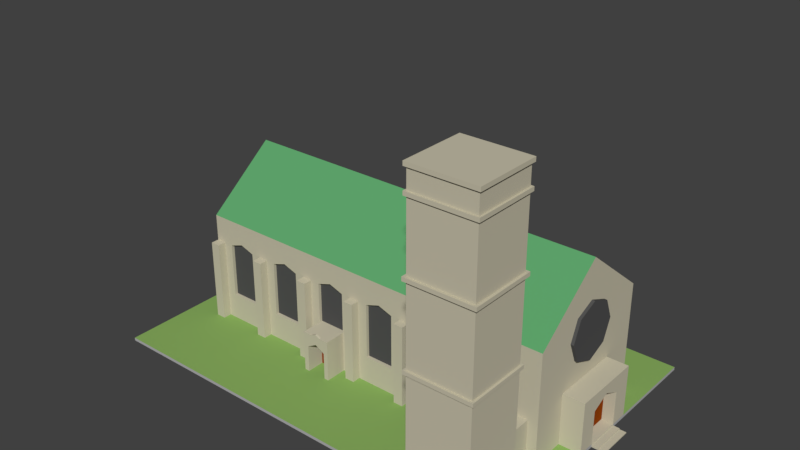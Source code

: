 # Source: church.blend  (saved by Blender 2.78.0; exported with 4.5.12 LTS)
import bpy
from mathutils import Matrix  # noqa: F401  (used for matrix-valued properties, if any)

bpy.ops.wm.read_factory_settings(use_empty=True)
scene = bpy.context.scene
scene.name = 'Scene'

# ---- collections
col_collection_1 = bpy.data.collections.new('Collection 1'); scene.collection.children.link(col_collection_1)

# ---- materials (node trees are filled in below, after node groups)
mat_churchwindows = bpy.data.materials.new('ChurchWindows')
mat_churchwindows.alpha_threshold = 0.0
mat_churchwindows.use_transparent_shadow = False
mat_churchwindows.diffuse_color = (0.08533, 0.08533, 0.08533, 1.0)
mat_churchwindows.roughness = 0.5
mat_churchsidewalk = bpy.data.materials.new('ChurchSIdewalk')
mat_churchsidewalk.alpha_threshold = 0.0
mat_churchsidewalk.use_transparent_shadow = False
mat_churchsidewalk.diffuse_color = (0.4433, 0.4433, 0.4433, 1.0)
mat_churchsidewalk.roughness = 0.5
mat_churchgrass = bpy.data.materials.new('ChurchGrass')
mat_churchgrass.alpha_threshold = 0.0
mat_churchgrass.use_transparent_shadow = False
mat_churchgrass.diffuse_color = (0.258, 0.4385, 0.1185, 1.0)
mat_churchgrass.roughness = 0.5
mat_material = bpy.data.materials.new('Material')
mat_material.alpha_threshold = 0.0
mat_material.use_transparent_shadow = False
mat_material.roughness = 0.5
mat_material.line_color = (0.0, 0.0, 0.0, 1.0)
mat_church = bpy.data.materials.new('Church')
mat_church.alpha_threshold = 0.0
mat_church.use_transparent_shadow = False
mat_church.diffuse_color = (0.576, 0.5354, 0.4048, 1.0)
mat_church.roughness = 0.5
mat_churchroof = bpy.data.materials.new('ChurchRoof')
mat_churchroof.alpha_threshold = 0.0
mat_churchroof.use_transparent_shadow = False
mat_churchroof.diffuse_color = (0.1189, 0.3931, 0.1562, 1.0)
mat_churchroof.roughness = 0.5
mat_churchdoor = bpy.data.materials.new('ChurchDoor')
mat_churchdoor.alpha_threshold = 0.0
mat_churchdoor.use_transparent_shadow = False
mat_churchdoor.diffuse_color = (0.2703, 0.04968, 0.003625, 1.0)
mat_churchdoor.roughness = 0.5

# ---- material node trees

# ---- world
world_world = bpy.data.worlds.new('World'); scene.world = world_world
world_world.color = (0.05088, 0.05088, 0.05088)
world_world.use_sun_shadow = False
world_world.sun_shadow_jitter_overblur = 0.0
world_world.cycles.sampling_method = 'MANUAL'

# ---- meshes
me_cylinder = bpy.data.meshes.new('Cylinder')
me_cylinder.from_pydata([(-0.6624, 3.335, -1.0), (-0.6624, 3.335, -0.647), (-0.1114, 3.107, -1.0), (-0.1114, 3.107, -0.647), (0.1169, 2.556, -1.0), (0.1169, 2.556, -0.647), (-0.1114, 2.005, -1.0), (-0.1114, 2.005, -0.647), (-0.6624, 1.776, -1.0), (-0.6624, 1.776, -0.647), (-1.213, 2.005, -1.0), (-1.213, 2.005, -0.647), (-1.442, 2.556, -1.0), (-1.442, 2.556, -0.647), (-1.213, 3.107, -1.0), (-1.213, 3.107, -0.647), (2.018, -1.768, -48.05), (1.938, -1.768, -48.05), (2.018, 6.081, -48.05), (1.938, 6.081, -48.05), (2.018, -1.768, 1.504), (1.938, -1.768, 1.504), (2.018, 6.081, 1.504), (1.938, 6.081, 1.504), (1.938, 4.466, -1.0), (1.938, 0.6453, -1.0), (1.938, 0.6453, -44.59), (1.938, 4.466, -44.59), (-1.0, 4.466, -1.0), (-1.0, 0.6453, -1.0), (-1.0, 0.6453, -44.59), (-1.0, 4.466, -44.59), (-2.509, 2.556, -1.0), (-2.509, 2.556, -44.59), (1.938, 4.466, -6.588), (1.938, 0.6453, -2.118), (1.938, 0.6453, -7.706), (1.938, 0.6453, -16.65), (1.938, 0.6453, -17.76), (1.938, 0.6453, -23.35), (1.938, 0.6453, -24.47), (1.938, 0.6453, -25.59), (1.938, 0.6453, -28.94), (1.938, 0.6453, -30.06), (1.938, 0.6453, -31.18), (1.938, 0.6453, -35.65), (1.938, 0.6453, -36.76), (1.938, 0.6453, -37.88), (1.938, 0.6453, -43.47), (-1.0, 0.6453, -6.588), (-1.0, 0.6453, -18.88), (-1.0, 0.6453, -20.0), (-1.0, 0.6453, -32.29), (-0.2745, 0.6453, -44.59), (-0.2745, 0.6453, -12.18), (-0.2745, 0.6453, -15.53), (-0.2745, 0.6453, -16.65), (-0.2745, 0.6453, -17.76), (-0.2745, 0.6453, -18.88), (-0.3629, 0.6453, -20.0), (-0.2745, 0.6453, -22.24), (-0.2745, 0.6453, -23.35), (-0.2745, 0.6453, -24.47), (-0.2745, 0.6453, -25.59), (-0.2745, 0.6453, -28.94), (-0.2745, 0.6453, -30.06), (-0.2745, 0.6453, -31.18), (-0.2745, 0.6453, -32.29), (-0.2745, 0.6453, -35.65), (-0.2745, 0.6453, -36.76), (-0.2745, 0.6453, -37.88), (-0.2745, 0.6453, -39.0), (-0.2745, 0.6453, -42.35), (-0.2745, 0.6453, -43.47), (1.938, 0.4198, -43.47), (1.938, 0.4198, -44.59), (1.938, 0.4198, -16.65), (1.938, 0.4198, -17.76), (1.938, 0.4198, -23.35), (1.938, 0.4198, -24.47), (1.938, 0.4198, -30.06), (1.938, 0.4198, -31.18), (1.938, 0.4198, -36.76), (1.938, 0.4198, -37.88), (-0.2745, 0.4198, -16.65), (-0.2745, 0.4198, -17.76), (-0.2745, 0.4198, -23.35), (-0.2745, 0.4198, -24.47), (-0.2745, 0.4198, -30.06), (-0.2745, 0.4198, -31.18), (-0.2745, 0.4198, -36.76), (-0.2745, 0.4198, -37.88), (-0.2745, 0.4198, -43.47), (-0.2745, 0.4198, -44.59), (0.8317, 0.6453, -2.118), (0.8317, 0.6453, -3.235), (0.8317, 0.6453, -7.706), (1.21, 0.6453, -18.88), (1.21, 0.6453, -22.24), (0.8317, 0.6453, -25.59), (0.8317, 0.6453, -27.82), (0.8317, 0.6453, -28.94), (1.21, 0.6453, -35.65), (1.21, 0.6453, -39.0), (1.938, 0.07327, -25.59), (1.938, 0.07327, -28.94), (0.8317, 0.07327, -25.59), (0.8317, 0.07327, -26.71), (0.8317, 0.07327, -27.82), (0.8317, 0.07327, -28.94), (1.938, 0.6453, -28.38), (1.938, 0.07327, -28.38), (1.938, 0.6453, -26.13), (1.938, 0.07327, -26.13), (1.938, -1.768, -3.235), (1.21, 0.6453, -12.18), (1.21, 0.6453, -15.53), (1.21, 0.6453, -32.29), (1.21, 0.6453, -42.35), (1.21, 4.466, -1.0), (1.209, 0.07327, -28.38), (1.21, 0.07327, -26.13), (1.938, 0.546, -26.13), (1.938, 0.546, -28.38), (1.209, 0.546, -28.38), (1.21, 0.546, -26.13), (-0.4083, 0.6453, -27.26), (0.8317, 0.6453, -26.71), (0.7681, 0.07327, -27.26), (1.063, 0.07327, -27.26), (1.063, 0.546, -27.26), (-0.2745, 0.7309, -42.35), (-0.2745, 0.7309, -39.0), (-0.2745, 0.7309, -35.65), (-0.2745, 0.7309, -32.29), (-0.2745, 0.7309, -28.94), (-0.4083, 0.7309, -27.26), (-0.2745, 0.7309, -22.24), (-0.2745, 0.7309, -18.88), (1.21, 0.7309, -18.88), (1.21, 0.7309, -22.24), (-0.2745, 0.7309, -25.59), (0.8317, 0.7309, -25.59), (0.8317, 0.7309, -28.94), (1.21, 0.7309, -32.29), (1.21, 0.7309, -35.65), (1.21, 0.7309, -39.0), (1.21, 0.7309, -42.35), (-0.4083, 0.6453, -20.56), (-0.4083, 0.7309, -20.56), (-0.4083, 0.6453, -33.96), (-0.4083, 0.7309, -33.96), (-0.4083, 0.6453, -40.68), (-0.4083, 0.7309, -40.68), (0.2786, 4.466, -1.0), (0.2786, 0.6453, -1.0), (0.2786, 4.466, -44.59), (-0.574, 2.556, -44.59), (0.2786, 0.6453, -37.88), (0.2786, 0.6453, -39.0), (0.2786, 0.6453, -44.59), (0.2786, 0.6453, -16.65), (0.2786, 0.6453, -15.53), (1.938, -0.1289, -2.118), (1.938, -0.1289, -3.235), (1.938, -0.1289, -6.588), (1.938, -0.1289, -7.706), (1.938, -0.1289, -8.434), (0.8317, -0.1289, -2.118), (0.8317, -0.1289, -7.706), (1.938, -1.768, -6.588), (0.8317, -1.768, -3.235), (0.8317, -1.768, -6.588), (1.938, -1.768, -8.434), (1.938, -0.1289, -1.214), (1.938, -1.768, -1.214), (-1.012, -1.768, -8.434), (-1.012, -0.1289, -8.434), (-1.012, -0.1289, -1.214), (-1.012, -1.768, -1.214), (-1.108, -1.768, -8.434), (-1.108, -0.1289, -8.434), (-1.108, -0.1289, -1.214), (-1.108, -1.768, -1.214), (-3.197, -1.768, -8.434), (-3.197, -0.1289, -8.434), (-3.197, -0.1289, -1.214), (-3.197, -1.768, -1.214), (-3.293, -1.768, -8.434), (-3.293, -0.1289, -8.434), (-3.293, -0.1289, -1.214), (-3.293, -1.768, -1.214), (-5.041, -1.768, -8.434), (-5.041, -0.1289, -8.434), (-5.041, -0.1289, -1.214), (-5.041, -1.768, -1.214), (-5.137, -1.768, -8.434), (-5.137, -0.1289, -8.434), (-5.137, -0.1289, -1.214), (-5.137, -1.768, -1.214), (-5.647, -1.768, -8.434), (-5.647, -0.1289, -8.434), (-5.647, -0.1289, -1.214), (-5.647, -1.768, -1.214), (-5.644, -1.818, -8.649), (-5.644, -1.818, -0.9906), (-5.752, -1.818, -0.9906), (-5.644, -0.07899, -8.649), (-5.644, -0.07899, -0.9906), (-5.752, -1.818, -8.649), (-5.752, -0.07899, -8.649), (-5.752, -0.07899, -0.9906), (-5.14, -1.818, -0.9921), (-5.038, -1.818, -0.9921), (-5.038, -0.07933, -0.9921), (-5.14, -0.07933, -0.9921), (-5.038, -1.818, -8.648), (-5.038, -0.07933, -8.648), (-5.14, -0.07933, -8.648), (-5.14, -1.818, -8.648), (-3.297, -0.06382, -8.715), (-3.194, -0.06382, -8.715), (-3.194, -1.833, -8.715), (-3.297, -1.833, -8.715), (-3.194, -0.06382, -0.9225), (-3.194, -1.833, -0.9225), (-3.297, -0.06382, -0.9225), (-3.297, -1.833, -0.9225), (-1.008, -1.823, -0.9689), (-1.111, -1.823, -0.9689), (-1.008, -1.823, -8.67), (-1.008, -0.07416, -8.67), (-1.008, -0.07416, -0.9689), (-1.111, -1.823, -8.67), (-1.111, -0.07416, -8.67), (-1.111, -0.07416, -0.9689), (1.936, -1.566, -3.235), (1.936, -1.566, -6.588), (0.8317, -1.566, -3.235), (0.8317, -1.566, -6.588), (0.6417, -1.768, -4.912), (0.6417, -1.566, -4.912), (1.938, 1.601, -1.0), (0.5475, 1.601, -1.0), (-0.1477, 1.601, -44.59), (1.938, 3.511, -1.0), (0.5475, 3.511, -1.0), (1.938, 3.511, 1.504), (1.936, -1.77, -3.235), (0.7949, 2.556, 1.504), (0.5475, 3.511, 1.504), (1.938, 1.601, 1.504), (0.5475, 1.601, 1.504), (1.938, 2.078, -1.0), (1.938, 2.078, 1.504), (1.023, 2.078, 1.504), (1.938, 3.033, -1.0), (1.938, 3.033, 1.504), (1.023, 3.033, 1.504), (1.936, 3.033, 0.1751), (0.7949, 2.556, 0.1751), (1.023, 3.033, 0.1751), (1.936, 2.078, 0.1751), (1.023, 2.078, 0.1751), (1.936, -1.77, -6.588), (1.965, -1.77, -3.235), (1.965, -1.947, -3.235), (1.965, -1.947, -6.588), (1.992, -2.126, -3.235), (1.992, -2.126, -6.588), (2.018, -2.126, -3.235), (2.018, -2.126, -6.588), (1.936, 3.033, 1.511), (1.936, 2.078, 1.511), (1.965, 3.033, 1.511), (1.965, 2.078, 1.511), (1.965, 3.033, 2.272), (1.965, 2.078, 2.272), (1.992, 3.033, 2.272), (1.992, 3.033, 3.04), (1.992, 2.078, 3.04), (2.018, 3.033, 3.04), (2.018, 2.078, 3.04), (1.992, -1.947, -3.235), (1.992, -1.947, -6.588), (1.965, -1.77, -6.588), (2.018, -1.77, -3.235), (2.018, -1.77, -6.588), (1.992, 2.078, 2.272), (1.992, 3.033, 1.511), (2.018, 3.033, 1.511), (2.018, 2.078, 1.511), (-0.2745, 0.7309, -15.53), (-0.2745, 0.7309, -12.18), (1.21, 0.7309, -12.18), (1.21, 0.7309, -15.53), (-0.3991, 0.6453, -13.85), (-0.3991, 0.7309, -13.85), (0.8317, 0.1305, -27.82), (0.7681, 0.1305, -27.26), (0.8317, 0.6453, -27.26), (0.8317, 0.1305, -27.26), (0.8317, 0.1305, -26.71)], [], [(0, 1, 3, 2), (2, 3, 5, 4), (4, 5, 7, 6), (6, 7, 9, 8), (8, 9, 11, 10), (10, 11, 13, 12), (3, 1, 15, 13, 11, 9, 7, 5), (12, 13, 15, 14), (14, 15, 1, 0), (0, 2, 4, 6, 8, 10, 12, 14), (16, 17, 19, 18), (18, 19, 23, 22), (22, 23, 21, 20), (20, 21, 17, 16), (18, 22, 20, 16), (23, 19, 17, 21), (76, 84, 85, 77), (179, 228, 230, 176), (181, 185, 186, 182), (25, 155, 29, 49, 95, 94, 35), (64, 101, 143, 135), (58, 50, 51, 59), (109, 108, 298, 301, 300, 100, 127, 99, 142, 143, 101), (250, 252, 251, 254, 255, 249, 258, 257, 247), (67, 150, 151, 134), (276, 277, 288, 278), (213, 212, 219, 216), (78, 86, 87, 79), (260, 263, 262, 259, 261), (284, 267, 285, 287, 271, 269), (38, 39, 78, 79, 40, 41, 104, 113, 112, 110, 111, 105, 42, 43, 80, 81, 44, 45, 46, 82, 83, 47, 48, 74, 75, 26, 27, 34, 24, 245, 247, 257, 256, 253, 254, 251, 242, 25, 35, 163, 174, 175, 114, 164, 165, 170, 173, 167, 166, 36, 37, 76, 77), (171, 240, 241, 238), (31, 156, 157, 160, 244, 26, 75, 93, 53, 30, 33), (158, 70, 71, 159), (28, 32, 29, 155, 154), (101, 64, 126, 63, 99, 41, 40, 62, 61, 39, 38, 57, 56, 55, 296, 54, 115, 116, 162, 161, 37, 36, 96, 95, 49, 50, 58, 97, 98, 60, 148, 59, 51, 52, 67, 117, 102, 45, 44, 66, 65, 43, 42), (73, 53, 93, 92), (162, 55, 56, 161), (71, 152, 153, 132), (115, 54, 293, 294), (272, 273, 275, 274), (267, 284, 283, 266), (56, 57, 85, 84), (61, 62, 87, 86), (191, 195, 192, 188), (65, 66, 89, 88), (69, 70, 91, 90), (48, 73, 92, 74), (57, 38, 77, 85), (279, 280, 282, 281), (62, 40, 79, 87), (189, 190, 226, 220), (299, 298, 108, 128), (117, 144, 145, 102), (120, 111, 123, 124), (103, 159, 71, 132, 146), (96, 169, 168, 94, 95), (236, 237, 264, 248), (39, 61, 86, 78), (82, 90, 91, 83), (187, 225, 222, 184), (113, 121, 125, 122), (54, 296, 297, 293), (302, 299, 128, 107), (59, 148, 149, 138, 58), (35, 94, 168, 163), (142, 141, 136, 135, 143), (182, 235, 234, 181), (126, 64, 135, 136), (152, 72, 131, 153), (114, 171, 238, 236), (121, 129, 130, 125), (98, 97, 139, 140), (63, 126, 136, 141), (42, 105, 109, 101), (60, 137, 149, 148), (210, 209, 206, 211), (118, 103, 146, 147), (34, 27, 156, 31, 28, 154, 119), (198, 197, 201, 202), (138, 149, 137, 140, 139), (66, 44, 81, 89), (26, 244, 157, 156, 27), (162, 116, 295, 292, 55), (167, 173, 176, 177), (132, 153, 131, 147, 146), (236, 238, 241, 239, 237), (150, 68, 133, 151), (243, 242, 251, 252), (240, 172, 239, 241), (183, 180, 233, 229), (228, 229, 233, 230), (174, 178, 179, 175), (168, 169, 166, 167, 177, 178, 174, 163), (176, 173, 170, 172, 240, 171, 114, 175, 179), (245, 246, 250, 247), (183, 182, 186, 187), (154, 155, 25, 242, 243, 246, 245, 24, 119), (182, 183, 229, 235), (246, 243, 252, 250), (180, 181, 234, 233), (69, 90, 82, 46), (185, 184, 222, 221), (74, 92, 93, 75), (70, 158, 47, 83, 91), (183, 187, 184, 180), (43, 65, 88, 80), (181, 180, 184, 185), (97, 58, 138, 139), (28, 31, 33, 32), (190, 191, 227, 226), (194, 193, 217, 214), (178, 177, 231, 232), (196, 219, 212, 199), (195, 194, 214, 213), (189, 188, 192, 193), (191, 190, 194, 195), (189, 193, 194, 190), (199, 198, 202, 203), (80, 88, 89, 81), (197, 196, 200, 201), (196, 199, 203, 200), (278, 288, 280, 279), (193, 192, 216, 217), (203, 205, 204, 200), (202, 201, 207, 208), (37, 161, 56, 84, 76), (203, 202, 208, 205), (201, 200, 204, 207), (204, 205, 206, 209), (99, 127, 300, 301, 302, 107, 106), (207, 204, 209, 210), (52, 30, 53, 73, 48, 47, 158, 159, 103, 118, 72, 152, 71, 70, 69, 46, 45, 102, 68, 150, 67), (205, 208, 211, 206), (208, 207, 210, 211), (34, 119, 24), (129, 120, 124, 130), (41, 99, 106, 104), (213, 214, 215, 212), (130, 124, 123, 122, 125), (217, 216, 219, 218), (72, 118, 147, 131), (192, 195, 213, 216), (196, 197, 218, 219), (198, 199, 212, 215), (198, 215, 218, 197), (104, 106, 107, 128, 108, 109, 105, 111, 120, 129, 121, 113), (221, 222, 223, 220), (225, 224, 226, 227), (222, 225, 227, 223), (187, 186, 224, 225), (295, 294, 293, 297, 292), (188, 189, 220, 223), (99, 63, 141, 142), (231, 230, 233, 234), (96, 36, 166, 169), (228, 232, 235, 229), (232, 231, 234, 235), (177, 176, 230, 231), (179, 178, 232, 228), (274, 275, 277, 276), (170, 237, 239, 172), (117, 67, 134, 144), (224, 221, 220, 226), (185, 221, 224, 186), (68, 102, 145, 133), (281, 290, 289, 278, 279), (116, 115, 294, 295), (258, 249, 260, 261), (255, 254, 262, 263), (249, 255, 263, 260), (257, 258, 261, 259), (264, 285, 265, 248), (265, 285, 267, 266), (214, 217, 218, 215), (284, 269, 268, 283), (259, 262, 273, 272), (133, 145, 144, 134, 151), (268, 269, 271, 270), (299, 302, 301, 298), (270, 286, 265, 266, 283, 268), (288, 277, 275, 291, 282, 280), (191, 188, 223, 227), (55, 292, 297, 296), (60, 98, 140, 137), (32, 33, 30, 52, 51, 50, 49, 29)])
me_cylinder.polygons.foreach_set('material_index', [0, 0, 0, 0, 0, 0, 0, 0, 0, 0, 1, 1, 1, 1, 2, 2, 4, 4, 4, 4, 4, 4, 4, 4, 4, 4, 4, 4, 6, 4, 4, 4, 4, 4, 4, 4, 4, 4, 4, 4, 4, 4, 4, 4, 4, 4, 4, 4, 4, 4, 4, 4, 4, 4, 4, 4, 4, 4, 4, 4, 4, 4, 4, 4, 4, 4, 0, 4, 4, 4, 4, 4, 4, 4, 4, 4, 4, 4, 4, 4, 0, 4, 4, 4, 4, 0, 6, 4, 4, 4, 4, 4, 4, 4, 4, 4, 4, 4, 4, 4, 4, 4, 4, 4, 4, 4, 4, 4, 4, 5, 4, 4, 4, 4, 4, 4, 4, 4, 4, 4, 4, 4, 4, 4, 4, 4, 4, 4, 4, 4, 4, 4, 4, 4, 4, 4, 4, 4, 4, 6, 4, 4, 4, 4, 4, 4, 4, 4, 4, 4, 4, 0, 4, 4, 4, 4, 4, 4, 4, 4, 4, 4, 4, 4, 4, 4, 4, 4, 4, 4, 4, 4, 4, 4, 4, 4, 4, 0, 4, 4, 4, 4, 4, 4, 4, 5])
_uv = me_cylinder.uv_layers.new(name='UVMap')
_uv.uv.foreach_set('vector', [0.9906, 0.5057, 0.9821, 0.5057, 0.9821, 0.4988, 0.9906, 0.4988, 0.8927, 0.2775, 0.9012, 0.2775, 0.9012, 0.2844, 0.8927, 0.2844, 0.8927, 0.2844, 0.9012, 0.2844, 0.9012, 0.2913, 0.8927, 0.2913, 0.9808, 0.02762, 0.9893, 0.02762, 0.9893, 0.0345, 0.9808, 0.0345, 0.9808, 0.0345, 0.9893, 0.0345, 0.9893, 0.04138, 0.9808, 0.04138, 0.9723, 0.02762, 0.9808, 0.02762, 0.9808, 0.0345, 0.9723, 0.0345, 0.9747, 0.1982, 0.9646, 0.193, 0.9646, 0.1855, 0.9747, 0.1803, 0.9891, 0.1803, 0.9993, 0.1855, 0.9993, 0.193, 0.9891, 0.1982, 0.9723, 0.0345, 0.9808, 0.0345, 0.9808, 0.04138, 0.9723, 0.04138, 0.9906, 0.5125, 0.9821, 0.5125, 0.9821, 0.5057, 0.9906, 0.5057, 0.9713, 0.3788, 0.9611, 0.3735, 0.9611, 0.366, 0.9713, 0.3608, 0.9857, 0.3608, 0.9959, 0.366, 0.9959, 0.3735, 0.9857, 0.3788, 0.9955, 0.2216, 0.9975, 0.2216, 0.9975, 0.3196, 0.9955, 0.3196, 0.8514, 1.0, 0.8494, 1.0, 0.8494, 0.3814, 0.8514, 0.3814, 0.9971, 0.04186, 0.9991, 0.04186, 0.9991, 0.1399, 0.9971, 0.1399, 0.8475, 0.3814, 0.8494, 0.3814, 0.8494, 1.0, 0.8475, 1.0, 0.1895, 0.0, 0.1895, 0.6186, 7.769e-08, 0.6186, 0.0, 9.524e-08, 0.1895, 0.6186, 0.1895, 0.0, 0.379, 0.0, 0.379, 0.6186, 0.9519, 0.1249, 0.9519, 0.09728, 0.9789, 0.09728, 0.9789, 0.1249, 0.8788, 0.09308, 0.8774, 0.09614, 0.8774, 1.191e-08, 0.8788, 0.002953, 0.814, 0.3814, 0.7635, 0.3814, 0.7635, 0.2913, 0.814, 0.2913, 0.6713, 0.5442, 0.6312, 0.5442, 0.6004, 0.5442, 0.6004, 0.4744, 0.6446, 0.5162, 0.6446, 0.5302, 0.6713, 0.5302, 0.9877, 0.2122, 0.9877, 0.226, 0.9857, 0.226, 0.9857, 0.2122, 0.6179, 0.3209, 0.6004, 0.3209, 0.6004, 0.307, 0.6157, 0.307, 0.9611, 0.3608, 0.9611, 0.3468, 0.9625, 0.3468, 0.9625, 0.3398, 0.9749, 0.3398, 0.9749, 0.3468, 0.9749, 0.3329, 0.9749, 0.3189, 0.977, 0.3189, 0.977, 0.3608, 0.9749, 0.3608, 0.9509, 0.06571, 0.9509, 0.04186, 0.9845, 0.04186, 0.9845, 0.04782, 0.9624, 0.04782, 0.9569, 0.05378, 0.9624, 0.05975, 0.9845, 0.05975, 0.9845, 0.06571, 0.9876, 0.243, 0.9876, 0.2638, 0.9855, 0.2638, 0.9855, 0.243, 0.9032, 0.2775, 0.9032, 0.2895, 0.9025, 0.2895, 0.9025, 0.2775, 0.9931, 0.2216, 0.9955, 0.2216, 0.9955, 0.3172, 0.9931, 0.3172, 0.96, 0.1668, 0.96, 0.1391, 0.987, 0.1391, 0.987, 0.1668, 0.9154, 0.2758, 0.927, 0.2787, 0.927, 0.2901, 0.9039, 0.2901, 0.9039, 0.2787, 0.9073, 0.3837, 0.9079, 0.3837, 0.9079, 0.3859, 0.9066, 0.3859, 0.9066, 0.3814, 0.9073, 0.3814, 0.4372, 0.3349, 0.4372, 0.2651, 0.4318, 0.2651, 0.4318, 0.2511, 0.4372, 0.2511, 0.4372, 0.2372, 0.4234, 0.2372, 0.4234, 0.2304, 0.4372, 0.2304, 0.4372, 0.2023, 0.4234, 0.2023, 0.4234, 0.1953, 0.4372, 0.1953, 0.4372, 0.1814, 0.4318, 0.1814, 0.4318, 0.1674, 0.4372, 0.1674, 0.4372, 0.1116, 0.4372, 0.09767, 0.4318, 0.09767, 0.4318, 0.08372, 0.4372, 0.08372, 0.4372, 0.01395, 0.4318, 0.01395, 0.4318, 4.762e-08, 0.4372, 0.0, 0.5295, 1.429e-07, 0.5295, 0.4744, 0.5295, 0.5442, 0.5064, 0.5442, 0.5064, 0.5754, 0.4949, 0.5754, 0.4949, 0.5442, 0.4718, 0.5442, 0.4718, 0.5754, 0.4603, 0.5754, 0.4603, 0.5442, 0.4372, 0.5442, 0.4372, 0.5302, 0.4185, 0.5302, 0.4185, 0.5415, 0.379, 0.5415, 0.379, 0.5162, 0.4185, 0.5162, 0.4185, 0.4744, 0.379, 0.4744, 0.379, 0.4514, 0.4185, 0.4514, 0.4185, 0.4604, 0.4372, 0.4604, 0.4372, 0.3488, 0.4318, 0.3488, 0.4318, 0.3349, 0.9785, 0.4293, 0.9785, 0.4084, 0.9834, 0.4084, 0.9834, 0.4293, 0.8612, 0.1991, 0.8612, 0.2151, 0.8151, 0.2044, 0.769, 0.2151, 0.792, 0.2097, 0.769, 0.2358, 0.7635, 0.2358, 0.7635, 0.2082, 0.769, 0.2082, 0.769, 0.1991, 0.8151, 0.1803, 0.6312, 0.08372, 0.6179, 0.08372, 0.6179, 0.06976, 0.6312, 0.06976, 0.7635, 0.2546, 0.8096, 0.2358, 0.8558, 0.2546, 0.8558, 0.2706, 0.7635, 0.2706, 0.6446, 0.1953, 0.6179, 0.1953, 0.6147, 0.2163, 0.6179, 0.2372, 0.6446, 0.2372, 0.6713, 0.2372, 0.6713, 0.2511, 0.6179, 0.2511, 0.6179, 0.2651, 0.6713, 0.2651, 0.6713, 0.3349, 0.6179, 0.3349, 0.6179, 0.3488, 0.6179, 0.3628, 0.6149, 0.3837, 0.6179, 0.4046, 0.6537, 0.4046, 0.6537, 0.3628, 0.6312, 0.3628, 0.6312, 0.3488, 0.6713, 0.3488, 0.6713, 0.4604, 0.6446, 0.4604, 0.6446, 0.5162, 0.6004, 0.4744, 0.6004, 0.3209, 0.6179, 0.3209, 0.6537, 0.3209, 0.6537, 0.2791, 0.6179, 0.2791, 0.6147, 0.3, 0.6157, 0.307, 0.6004, 0.307, 0.6004, 0.1535, 0.6179, 0.1535, 0.6537, 0.1535, 0.6537, 0.1116, 0.6713, 0.1116, 0.6713, 0.1674, 0.6179, 0.1674, 0.6179, 0.1814, 0.6713, 0.1814, 0.6713, 0.1953, 0.9911, 0.1982, 0.9911, 0.2122, 0.9857, 0.2122, 0.9857, 0.1982, 0.6312, 0.3628, 0.6179, 0.3628, 0.6179, 0.3488, 0.6312, 0.3488, 0.9947, 0.138, 0.9947, 0.1589, 0.9926, 0.1589, 0.9926, 0.138, 1.0, 0.3369, 1.0, 0.3554, 0.9979, 0.3554, 0.9979, 0.3369, 0.9019, 0.2775, 0.9019, 0.2895, 0.9012, 0.2895, 0.9012, 0.2775, 0.8644, 0.4651, 0.8637, 0.4651, 0.8637, 0.4233, 0.8644, 0.4233, 0.9403, 0.4994, 0.9403, 0.5133, 0.9349, 0.5133, 0.9349, 0.4994, 0.9294, 0.5133, 0.9294, 0.4994, 0.9349, 0.4994, 0.9349, 0.5133, 0.9064, 0.3874, 0.9485, 0.3874, 0.9485, 0.4776, 0.9064, 0.4776, 0.9403, 0.5133, 0.9403, 0.4994, 0.9457, 0.4994, 0.9457, 0.5133, 0.9779, 0.07966, 0.9779, 0.06571, 0.9833, 0.06571, 0.9833, 0.07966, 0.9984, 0.4712, 0.9984, 0.4988, 0.993, 0.4988, 0.993, 0.4712, 0.9876, 0.4151, 0.9876, 0.3874, 0.9931, 0.3874, 0.9931, 0.4151, 0.9025, 0.2775, 0.9025, 0.2895, 0.9019, 0.2895, 0.9019, 0.2775, 0.9875, 0.4988, 0.9875, 0.4712, 0.993, 0.4712, 0.993, 0.4988, 0.8628, 0.1838, 0.8628, 0.2739, 0.8612, 0.2775, 0.8612, 0.1803, 0.9625, 0.3398, 0.9625, 0.3468, 0.9611, 0.3468, 0.9611, 0.3398, 0.9979, 0.3788, 0.9959, 0.3788, 0.9959, 0.3369, 0.9979, 0.3369, 0.9253, 0.1704, 0.9253, 0.1795, 0.9139, 0.1795, 0.9139, 0.1704, 0.8427, 0.5173, 0.8427, 0.5056, 0.8427, 0.4987, 0.8447, 0.4987, 0.8447, 0.5173, 0.9459, 0.1803, 0.9646, 0.1803, 0.9646, 0.25, 0.9459, 0.25, 0.9459, 0.2361, 0.8558, 0.2776, 0.8558, 0.2358, 0.8607, 0.2358, 0.8607, 0.2776, 0.987, 0.1668, 0.987, 0.1391, 0.9924, 0.1391, 0.9924, 0.1668, 0.9779, 0.06571, 0.9779, 0.09333, 0.9509, 0.09333, 0.9509, 0.06571, 0.8759, 0.003642, 0.8774, 0.0, 0.8774, 0.09728, 0.8759, 0.09377, 0.9196, 0.0928, 0.9196, 0.08372, 0.9311, 0.08372, 0.9311, 0.0928, 0.9972, 0.3874, 0.9972, 0.4084, 0.9951, 0.4084, 0.9951, 0.3874, 0.9625, 0.3329, 0.9625, 0.3398, 0.9611, 0.3398, 0.9611, 0.3329, 0.9931, 0.4153, 0.9931, 0.4084, 0.9951, 0.4084, 0.9951, 0.4293, 0.9931, 0.4293, 0.9519, 0.1387, 0.9519, 0.1249, 0.9706, 0.1249, 0.9706, 0.1387, 0.9785, 0.4293, 0.9518, 0.4293, 0.9485, 0.4084, 0.9518, 0.3874, 0.9785, 0.3874, 0.9053, 0.2944, 0.9066, 0.2913, 0.9066, 0.3874, 0.9053, 0.3845, 0.9967, 0.1584, 0.9967, 0.1793, 0.9947, 0.1793, 0.9947, 0.1584, 0.9947, 0.1589, 0.9947, 0.1799, 0.9926, 0.1799, 0.9926, 0.1589, 0.9925, 0.4151, 0.9925, 0.4289, 0.9876, 0.4289, 0.9876, 0.4151, 0.8628, 0.4715, 0.8628, 0.4857, 0.8514, 0.4857, 0.8514, 0.4715, 0.9995, 0.2216, 0.9995, 0.2635, 0.9975, 0.2635, 0.9975, 0.2216, 0.9967, 0.1374, 0.9967, 0.1584, 0.9947, 0.1584, 0.9947, 0.1374, 0.9585, 0.02762, 0.9723, 0.02762, 0.9723, 0.04143, 0.9585, 0.04143, 0.9931, 0.3874, 0.9951, 0.3874, 0.9951, 0.4084, 0.9931, 0.4084, 0.8055, 0.3814, 0.8475, 0.3814, 0.8475, 0.477, 0.8055, 0.477, 0.9993, 0.3874, 0.9993, 0.4293, 0.9972, 0.4293, 0.9972, 0.3874, 0.5295, 0.4744, 0.5295, 1.429e-07, 0.5695, 4.762e-08, 0.6004, 0.0, 0.6004, 0.5442, 0.5695, 0.5442, 0.547, 0.5442, 0.9611, 0.2913, 0.9611, 0.3814, 0.9488, 0.3814, 0.9488, 0.2913, 0.877, 0.1391, 0.8738, 0.1182, 0.877, 0.09728, 0.9129, 0.09728, 0.9129, 0.1391, 0.9794, 0.2776, 0.9794, 0.25, 0.9849, 0.25, 0.9849, 0.2776, 0.769, 0.2358, 0.792, 0.2097, 0.8151, 0.2044, 0.8612, 0.2151, 0.8612, 0.2358, 0.9927, 0.5057, 0.9927, 0.5173, 0.9906, 0.5173, 0.9906, 0.4988, 0.9927, 0.4988, 0.8743, 0.1391, 0.9139, 0.1391, 0.9139, 0.176, 0.8743, 0.176, 0.9487, 0.09728, 0.9519, 0.1182, 0.9487, 0.1391, 0.9129, 0.1391, 0.9129, 0.09728, 0.9509, 0.08372, 0.9242, 0.08372, 0.9196, 0.06279, 0.9242, 0.04186, 0.9509, 0.04186, 0.9876, 0.2638, 0.9876, 0.2849, 0.9855, 0.2849, 0.9855, 0.2638, 0.9794, 0.2813, 0.9459, 0.2813, 0.9459, 0.25, 0.9794, 0.25, 0.9785, 0.4084, 0.9785, 0.3874, 0.9834, 0.3874, 0.9834, 0.4084, 0.8657, 0.2944, 0.8657, 0.3845, 0.8644, 0.3874, 0.8644, 0.2913, 0.9931, 0.3178, 0.9906, 0.3178, 0.9906, 0.2216, 0.9931, 0.2216, 0.8347, 0.176, 0.8347, 0.1391, 0.8743, 0.1391, 0.8743, 0.176, 0.7902, 0.169, 0.7902, 0.09921, 0.7635, 0.09921, 0.7635, 0.09013, 0.8347, 0.09013, 0.8347, 0.1803, 0.7635, 0.1803, 0.7635, 0.169, 0.8347, 0.09013, 0.7635, 0.09013, 0.7635, 0.06709, 0.7902, 0.06709, 0.7948, 0.04616, 0.7902, 0.02523, 0.7635, 0.02523, 0.7635, 0.0, 0.8347, 1.042e-08, 0.9821, 0.5024, 0.9485, 0.5024, 0.9485, 0.4712, 0.9821, 0.4712, 0.8427, 0.5031, 0.8031, 0.5031, 0.8031, 0.477, 0.8427, 0.477, 0.7635, 0.2706, 0.8558, 0.2706, 0.8558, 0.2913, 0.8327, 0.2913, 0.8327, 0.2739, 0.7866, 0.2739, 0.7866, 0.2913, 0.7635, 0.2913, 0.7635, 0.2822, 0.9053, 0.2944, 0.8657, 0.2944, 0.8644, 0.2913, 0.9066, 0.2913, 0.96, 0.1704, 0.9139, 0.1704, 0.9139, 0.1391, 0.96, 0.1391, 0.8657, 0.3845, 0.9053, 0.3845, 0.9066, 0.3874, 0.8644, 0.3874, 0.9909, 3.72e-10, 0.9964, 0.0, 0.9964, 0.02762, 0.9909, 0.02762, 0.8363, 0.09377, 0.8759, 0.09377, 0.8774, 0.09728, 0.8347, 0.09728, 0.9855, 0.0, 0.9855, 0.02762, 0.9585, 0.02762, 0.9585, 2.381e-08, 0.9893, 0.3465, 0.9893, 0.3396, 0.9893, 0.3189, 0.9947, 0.3189, 0.9947, 0.3465, 0.8644, 0.3814, 0.814, 0.3814, 0.814, 0.2913, 0.8644, 0.2913, 0.9821, 0.4988, 0.9821, 0.4712, 0.9875, 0.4712, 0.9875, 0.4988, 0.8031, 0.5031, 0.7635, 0.5031, 0.7635, 0.477, 0.8031, 0.477, 0.8473, 0.477, 0.8473, 0.4956, 0.8453, 0.4956, 0.8453, 0.477, 0.7174, 0.5442, 0.7174, 7.62e-07, 0.7635, 0.0, 0.7635, 0.5442, 0.8628, 0.2739, 0.9023, 0.2739, 0.9039, 0.2775, 0.8612, 0.2775, 0.8656, 0.3902, 0.8656, 0.4803, 0.8644, 0.483, 0.8644, 0.3874, 0.9183, 0.09308, 0.9183, 0.002953, 0.9196, 0.0, 0.9196, 0.09614, 0.9447, 0.1829, 0.9459, 0.1803, 0.9459, 0.2758, 0.9447, 0.2731, 0.9052, 0.3902, 0.8656, 0.3902, 0.8644, 0.3874, 0.9064, 0.3874, 0.9459, 0.4994, 0.9064, 0.4994, 0.9064, 0.4776, 0.9459, 0.4776, 0.904, 0.5048, 0.8644, 0.5048, 0.8644, 0.483, 0.904, 0.483, 0.9488, 0.3814, 0.9066, 0.3814, 0.9066, 0.2913, 0.9488, 0.2913, 0.977, 0.3394, 0.977, 0.3189, 0.9893, 0.3189, 0.9893, 0.3394, 0.9881, 0.2913, 0.9881, 0.3189, 0.9611, 0.3189, 0.9611, 0.2913, 0.9893, 0.3394, 0.9893, 0.3598, 0.977, 0.3598, 0.977, 0.3394, 0.8637, 0.3814, 0.8637, 0.4715, 0.8514, 0.4715, 0.8514, 0.3814, 0.8743, 0.2794, 0.8743, 0.2913, 0.8558, 0.2913, 0.8558, 0.2794, 0.8656, 0.4803, 0.9052, 0.4803, 0.9064, 0.483, 0.8644, 0.483, 0.8043, 0.3842, 0.8055, 0.3814, 0.8055, 0.477, 0.8043, 0.4743, 0.7647, 0.3842, 0.7647, 0.4743, 0.7635, 0.477, 0.7635, 0.3814, 0.9855, 0.02762, 0.9855, 0.006905, 0.9855, 1.488e-09, 0.9909, 0.0, 0.9909, 0.02762, 0.8043, 0.3842, 0.7647, 0.3842, 0.7635, 0.3814, 0.8055, 0.3814, 0.7647, 0.4743, 0.8043, 0.4743, 0.8055, 0.477, 0.7635, 0.477, 0.9845, 0.1375, 0.9845, 0.04186, 0.9871, 0.04186, 0.9871, 0.1375, 0.9749, 0.3189, 0.9749, 0.3329, 0.9749, 0.3398, 0.9625, 0.3398, 0.9625, 0.3329, 0.9611, 0.3329, 0.9611, 0.3189, 0.8453, 0.477, 0.8453, 0.4987, 0.8427, 0.4987, 0.8427, 0.477, 0.6004, 0.1535, 0.6004, 0.0, 0.6179, 0.0, 0.6179, 0.01395, 0.6713, 0.01395, 0.6713, 0.08372, 0.6312, 0.08372, 0.6312, 0.06976, 0.6537, 0.06976, 0.6537, 0.02791, 0.6179, 0.02791, 0.6147, 0.04883, 0.6179, 0.06976, 0.6179, 0.08372, 0.6179, 0.09767, 0.6713, 0.09767, 0.6713, 0.1116, 0.6537, 0.1116, 0.6179, 0.1116, 0.6147, 0.1327, 0.6179, 0.1535, 0.9911, 0.2199, 0.9911, 0.1982, 0.9937, 0.1982, 0.9937, 0.2199, 0.9897, 0.04186, 0.9897, 0.1375, 0.9871, 0.1375, 0.9871, 0.04186, 0.5295, 0.4744, 0.547, 0.5442, 0.5295, 0.5442, 0.8628, 0.4857, 0.8628, 0.4996, 0.8514, 0.4996, 0.8514, 0.4857, 0.9844, 0.1249, 0.9844, 0.1387, 0.9706, 0.1387, 0.9706, 0.1249, 0.9975, 0.2852, 0.9975, 0.2635, 0.9999, 0.2635, 0.9999, 0.2852, 0.9646, 0.2122, 0.9681, 0.1982, 0.9857, 0.1982, 0.9857, 0.2263, 0.9681, 0.2263, 0.9999, 0.2852, 0.9999, 0.3069, 0.9975, 0.3069, 0.9975, 0.2852, 0.8473, 0.4956, 0.8473, 0.5141, 0.8453, 0.5141, 0.8453, 0.4956, 0.9052, 0.4803, 0.9052, 0.3902, 0.9064, 0.3874, 0.9064, 0.483, 0.9447, 0.1829, 0.9051, 0.1829, 0.9039, 0.1803, 0.9459, 0.1803, 0.9051, 0.2731, 0.9447, 0.2731, 0.9459, 0.2758, 0.9039, 0.2758, 0.9051, 0.2731, 0.9039, 0.2758, 0.9039, 0.1803, 0.9051, 0.1829, 0.9768, 0.4712, 0.9501, 0.4712, 0.9501, 0.4572, 0.9485, 0.4502, 0.9501, 0.4432, 0.9501, 0.4293, 0.9768, 0.4293, 0.9768, 0.4363, 0.9592, 0.4363, 0.9557, 0.4502, 0.9592, 0.4644, 0.9768, 0.4644, 0.9484, 0.4776, 0.9484, 0.4997, 0.9459, 0.4997, 0.9459, 0.4776, 0.9937, 0.2203, 0.9937, 0.1982, 0.9962, 0.1982, 0.9962, 0.2203, 0.9897, 0.1391, 0.9897, 0.04186, 0.9922, 0.04186, 0.9922, 0.1391, 0.8759, 0.003642, 0.8363, 0.003642, 0.8347, 6.697e-09, 0.8774, 0.0, 0.9585, 2.381e-08, 0.9585, 0.04186, 0.9226, 0.04186, 0.9196, 0.02093, 0.9226, 0.0, 0.9023, 0.1838, 0.8628, 0.1838, 0.8612, 0.1803, 0.9039, 0.1803, 0.9914, 0.3465, 0.9914, 0.3603, 0.9893, 0.3603, 0.9893, 0.3465, 0.9987, 0.1982, 0.9987, 0.2201, 0.9962, 0.2201, 0.9962, 0.1982, 0.9457, 0.2758, 0.9457, 0.2896, 0.927, 0.2896, 0.927, 0.2758, 0.9967, 0.1793, 0.9967, 0.1575, 0.9992, 0.1575, 0.9992, 0.1793, 0.9947, 0.04186, 0.9947, 0.138, 0.9922, 0.138, 0.9922, 0.04186, 0.9183, 0.002953, 0.8788, 0.002953, 0.8774, 1.191e-08, 0.9196, 0.0, 0.8788, 0.09308, 0.9183, 0.09308, 0.9196, 0.09614, 0.8774, 0.09614, 0.8743, 0.2913, 0.8743, 0.2794, 0.8927, 0.2794, 0.8927, 0.2913, 0.8562, 0.5134, 0.8514, 0.5134, 0.8514, 0.4996, 0.8562, 0.4996, 1.0, 0.3554, 1.0, 0.374, 0.9979, 0.374, 0.9979, 0.3554, 0.9881, 0.3189, 0.9881, 0.2216, 0.9906, 0.2216, 0.9906, 0.3189, 0.8363, 0.09377, 0.8347, 0.09728, 0.8347, 6.697e-09, 0.8363, 0.003642, 0.9975, 0.3254, 0.9975, 0.3069, 0.9995, 0.3069, 0.9995, 0.3254, 0.8634, 0.4715, 0.8634, 0.4906, 0.8628, 0.4906, 0.8628, 0.4811, 0.8628, 0.4715, 0.9984, 0.0, 0.9984, 0.04186, 0.9964, 0.04186, 0.9964, 0.0, 0.9294, 0.516, 0.9179, 0.516, 0.9179, 0.4994, 0.9294, 0.4994, 0.9989, 0.4459, 0.9768, 0.4459, 0.9768, 0.4293, 0.9989, 0.4293, 0.9179, 0.516, 0.9064, 0.516, 0.9064, 0.4994, 0.9179, 0.4994, 0.9768, 0.4459, 0.9989, 0.4459, 0.9989, 0.4625, 0.9768, 0.4625, 0.8644, 0.4233, 0.8637, 0.4233, 0.8637, 0.3814, 0.8644, 0.3814, 0.9834, 0.4293, 0.9834, 0.3874, 0.9876, 0.3874, 0.9876, 0.4293, 0.9971, 0.04186, 0.9971, 0.1374, 0.9947, 0.1374, 0.9947, 0.04186, 0.9789, 0.08304, 0.9832, 0.08304, 0.9832, 0.1249, 0.9789, 0.1249, 0.9646, 0.2263, 0.9876, 0.2263, 0.9876, 0.243, 0.9646, 0.243, 0.8706, 0.1391, 0.8347, 0.1391, 0.8347, 0.09728, 0.8706, 0.09728, 0.8738, 0.1181, 0.8644, 0.4651, 0.8644, 0.507, 0.8637, 0.507, 0.8637, 0.4651, 0.9893, 0.0346, 0.9909, 0.02762, 0.9909, 0.0346, 0.9909, 0.04157, 0.9079, 0.3859, 0.9079, 0.3814, 0.9092, 0.3814, 0.9092, 0.3836, 0.9086, 0.3836, 0.9086, 0.3859, 0.9991, 0.009495, 0.9984, 0.009495, 0.9984, 0.0, 0.9997, 2.381e-08, 0.9997, 0.01909, 0.9991, 0.01909, 0.9023, 0.2739, 0.9023, 0.1838, 0.9039, 0.1803, 0.9039, 0.2775, 0.9972, 0.4293, 0.9951, 0.4293, 0.9951, 0.4084, 0.9972, 0.4084, 0.906, 0.483, 0.906, 0.5015, 0.904, 0.5015, 0.904, 0.483, 0.6713, 0.5442, 0.6713, 0.0, 0.7174, 6.191e-07, 0.7174, 0.1535, 0.7174, 0.307, 0.7174, 0.3209, 0.7174, 0.4744, 0.7174, 0.5442])
me_cylinder.materials.append(mat_churchwindows)
me_cylinder.materials.append(mat_churchsidewalk)
me_cylinder.materials.append(mat_churchgrass)
me_cylinder.materials.append(mat_material)
me_cylinder.materials.append(mat_church)
me_cylinder.materials.append(mat_churchroof)
me_cylinder.materials.append(mat_churchdoor)
me_cylinder.use_remesh_preserve_volume = False
me_cylinder.use_remesh_preserve_attributes = False
me_cylinder.use_mirror_vertex_groups = False
me_cylinder.update()

# ---- objects
ob_cylinder = bpy.data.objects.new('Cylinder', me_cylinder)

# ---- transforms, parenting, visibility, modifiers, constraints
ob_cylinder.location = (29.67, -14.3, 10.84)
ob_cylinder.rotation_euler = (-0.0, 1.571, 0.0)
ob_cylinder.scale = (5.595, 5.595, 1.302)
ob_cylinder.lineart.crease_threshold = 0.0

# ---- collection membership
col_collection_1.objects.link(ob_cylinder)

# ---- scene / render settings (as saved in the file)
scene.frame_start = 1; scene.frame_end = 250; scene.frame_set(1)
scene.render.engine = 'BLENDER_EEVEE_NEXT'
scene.render.resolution_percentage = 50
scene.render.dither_intensity = 0.0
scene.cycles.use_denoising = False
scene.cycles.samples = 128
scene.cycles.sampling_pattern = 'TABULATED_SOBOL'
scene.cycles.light_sampling_threshold = 0.0
scene.cycles.use_adaptive_sampling = False
scene.cycles.use_light_tree = False
scene.cycles.blur_glossy = 0.0
scene.cycles.sample_clamp_indirect = 0.0
scene.view_settings.view_transform = 'Standard'
bpy.context.view_layer.update()

# ---- added for rendering (the .blend has no active camera and no usable light): camera, sun
cam_auto = bpy.data.cameras.new('AutoCamera')
cam_auto.lens = 50.0
cam_auto.sensor_width = 36.0
cam_auto.clip_end = 1490.05
ob_auto_camera = bpy.data.objects.new('AutoCamera', cam_auto)
scene.collection.objects.link(ob_auto_camera)
ob_auto_camera.location = (85.2825, -105.117, 89.2122)
ob_auto_camera.rotation_euler = (1.09748, -7.21219e-08, 0.694738)
scene.camera = ob_auto_camera
light_auto_sun = bpy.data.lights.new('AutoSun', 'SUN')
light_auto_sun.energy = 3.0
light_auto_sun.angle = 0.0523599
ob_auto_sun = bpy.data.objects.new('AutoSun', light_auto_sun)
scene.collection.objects.link(ob_auto_sun)
ob_auto_sun.rotation_euler = (0.872665, 0.174533, 0.523599)
bpy.context.view_layer.update()
